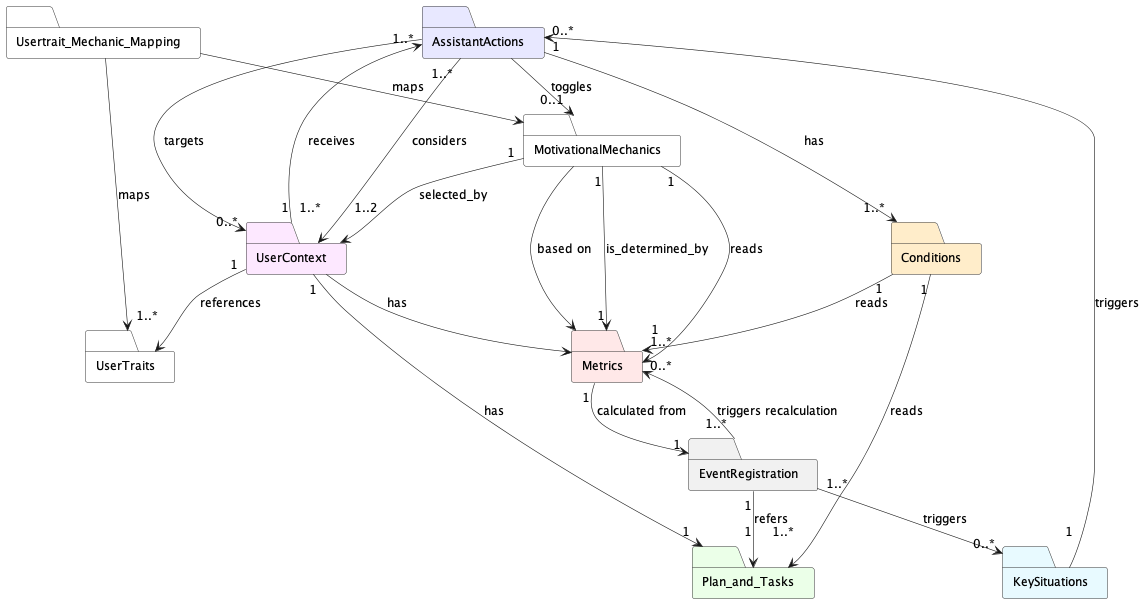

The diagram above was rendered by PlantUML. Its source (embedded in the PNG):
@startuml
skinparam shadowing false
hide stereotype
hide empty members
skinparam nodesep 50
skinparam ranksep 40
skinparam ArrowThickness 0.6
skinparam defaultFontSize 12
skinparam FolderBorderColor #333333
skinparam FolderBackgroundColor #ffffff
skinparam folder<<dynamic>> BackgroundColor #fff7e6
skinparam folder<<dynamic>> BorderColor #d46b08
skinparam folder<<static>> BackgroundColor #f0f5ff
skinparam folder<<static>> BorderColor #1d39c4

folder "AssistantActions" as AssistantActions <<dynamic>> #e8e8ff
folder "Conditions" as Conditions #ffedcaff
folder "EventRegistration" as EventRegistration <<dynamic>> #f1f1f1
folder "KeySituations" as KeySituations <<dynamic>> #e8faff
folder "Metrics" as Metrics <<dynamic>> #ffe8e8
folder "MotivationalMechanics" as MotivationalMechanics <<static>> #ffffff
folder "Usertrait_Mechanic_Mapping" as Usertrait_Mechanic_Mapping <<static>> #ffffff
folder "Plan_and_Tasks" as Plan_and_Tasks <<static>> #ebffe8ff
folder "UserContext" as UserContext #fde8ffff
folder "UserTraits" as UserTraits <<static>> #ffffff

' relations (with cardinalities when present)
AssistantActions --> "0..1" MotivationalMechanics : toggles
Usertrait_Mechanic_Mapping --> MotivationalMechanics : maps
Usertrait_Mechanic_Mapping --> UserTraits : maps
MotivationalMechanics "1" --> "1..2" UserContext : selected_by
AssistantActions --> "0..*" UserContext : targets
AssistantActions "1..*" --> "1..*" UserContext : considers
EventRegistration "1..*" --> "0..*" KeySituations : triggers
EventRegistration "1..*" --> "0..*" Metrics : triggers recalculation
Metrics "1" --> "1" EventRegistration : calculated from
KeySituations "1" --> "0..*" AssistantActions : triggers
UserContext "1" --> "1..*" UserTraits : references
UserContext "1" --> "1..*" AssistantActions : receives
UserContext --> Metrics : has
UserContext "1" --> "1" Plan_and_Tasks : has
EventRegistration "1" --> "1" Plan_and_Tasks : refers
MotivationalMechanics "1" --> "1" Metrics : is_determined_by
MotivationalMechanics "1" --> "1" Metrics : reads
AssistantActions "1" --> "1..*" Conditions : has
Conditions "1" --> "1..*" Metrics : reads
Conditions "1" --> "1..*" Plan_and_Tasks : reads
MotivationalMechanics --> Metrics : based on
@enduml